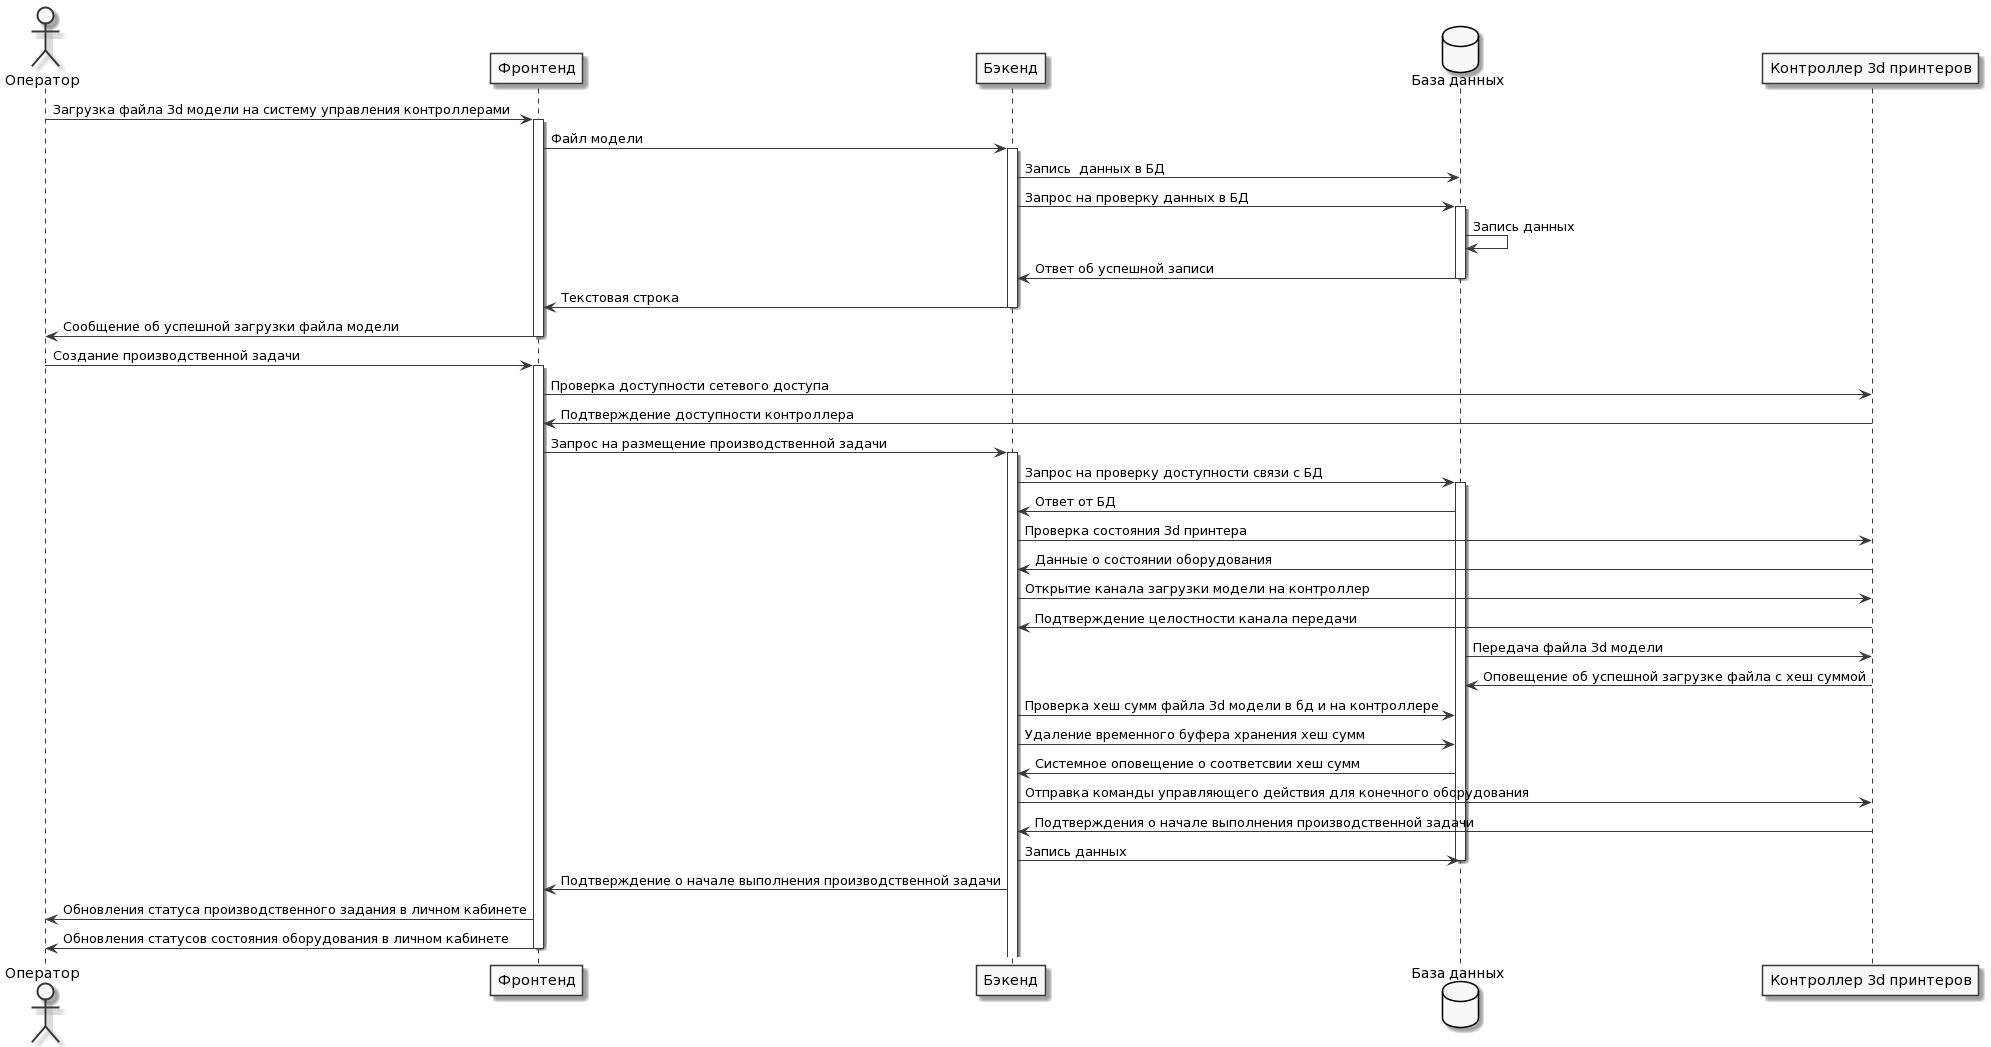

The diagram above was rendered by PlantUML. Its source (embedded in the PNG):
@startuml
skinparam monochrome true

actor Оператор as u
participant "Фронтенд" as f
participant "Бэкенд" as b
database "База данных" as d
participant "Контроллер 3d принтеров" as e

u -> f : Загрузка файла 3d модели на систему управления контроллерами
activate f

f -> b : Файл модели
activate b
b -> d : Запись  данных в БД
b -> d : Запрос на проверку данных в БД
activate d
d -> d : Запись данных
d -> b : Ответ об успешной записи
deactivate d
b -> f : Текстовая строка
deactivate b
f -> u : Сообщение об успешной загрузки файла модели
deactivate f

u -> f : Создание производственной задачи
activate f
f -> e : Проверка доступности сетевого доступа 
e -> f : Подтверждение доступности контроллера
f -> b : Запрос на размещение производственной задачи 
activate b
b -> d : Запрос на проверку доступности связи с БД
activate d
d -> b : Ответ от БД
b -> e : Проверка состояния 3d принтера
e -> b : Данные о состоянии оборудования
b -> e : Открытие канала загрузки модели на контроллер
e -> b : Подтверждение целостности канала передачи 
d -> e : Передача файла 3d модели
e -> d : Оповещение об успешной загрузке файла с хеш суммой
b -> d : Проверка хеш сумм файла 3d модели в бд и на контроллере
b -> d : Удаление временного буфера хранения хеш сумм
d -> b : Системное оповещение о соответсвии хеш сумм
b -> e : Отправка команды управляющего действия для конечного оборудования
e -> b : Подтверждения о начале выполнения производственной задачи
b -> d : Запись данных
deactivate d
b -> f : Подтверждение о начале выполнения производственной задачи
f -> u : Обновления статуса производственного задания в личном кабинете
f -> u : Обновления статусов состояния оборудования в личном кабинете
deactivate f
@enduml